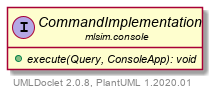

The diagram above was rendered by PlantUML. Its source (embedded in the PNG):
@startuml
    set namespaceSeparator none
    hide empty fields
    hide empty methods

    interface "<size:14>CommandImplementation\n<size:10>mlsim.console" as mlsim.console.CommandImplementation [[../mlsim/console/CommandImplementation.html]] {
        {abstract} +execute(Query, ConsoleApp): void
    }

    center footer UMLDoclet 2.0.8, PlantUML 1.2020.01
@enduml